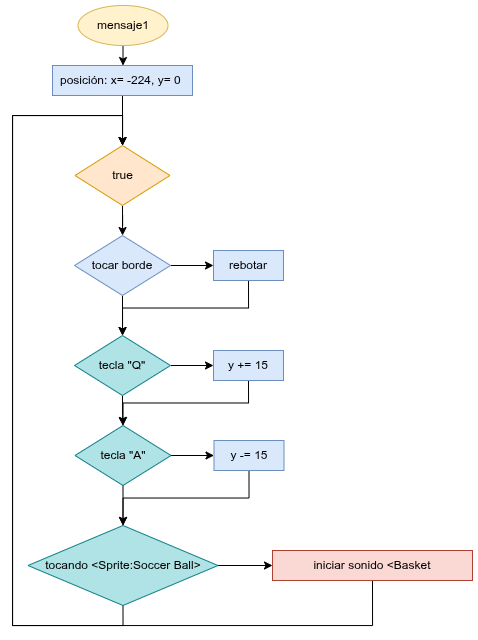

The diagram above was exported from draw.io. Its source (the exported page's mxGraphModel, read from the mxfile embedded in the PNG):
<mxGraphModel dx="1347" dy="755" grid="1" gridSize="10" guides="1" tooltips="1" connect="1" arrows="1" fold="1" page="1" pageScale="1" pageWidth="827" pageHeight="1169" math="0" shadow="0">
  <root>
    <mxCell id="0" />
    <mxCell id="1" parent="0" />
    <mxCell id="_jQaZzMGuPuVGxFVWD2f-2" edge="1" parent="1" source="nL0VDFnDUBw_GFJgzLVY-1" style="edgeStyle=orthogonalEdgeStyle;rounded=0;orthogonalLoop=1;jettySize=auto;html=1;exitX=0.5;exitY=1;exitDx=0;exitDy=0;" target="_jQaZzMGuPuVGxFVWD2f-1">
      <mxGeometry relative="1" as="geometry" />
    </mxCell>
    <mxCell id="nL0VDFnDUBw_GFJgzLVY-1" parent="1" style="ellipse;whiteSpace=wrap;html=1;fillColor=#fff2cc;strokeColor=#d6b656;" value="mensaje1" vertex="1">
      <mxGeometry height="40" width="90" x="195.5" y="80" as="geometry" />
    </mxCell>
    <mxCell id="_LKj3RqFf2NLomFV-1Bq-4" edge="1" parent="1" source="_jQaZzMGuPuVGxFVWD2f-1" style="edgeStyle=orthogonalEdgeStyle;rounded=0;orthogonalLoop=1;jettySize=auto;html=1;exitX=0.5;exitY=1;exitDx=0;exitDy=0;" target="_LKj3RqFf2NLomFV-1Bq-1">
      <mxGeometry relative="1" as="geometry" />
    </mxCell>
    <mxCell id="_jQaZzMGuPuVGxFVWD2f-1" parent="1" style="rounded=0;whiteSpace=wrap;html=1;fillColor=#dae8fc;strokeColor=#6c8ebf;" value="posición: x= -224, y= 0&amp;nbsp;" vertex="1">
      <mxGeometry height="30" width="140" x="170" y="140" as="geometry" />
    </mxCell>
    <mxCell id="_LKj3RqFf2NLomFV-1Bq-5" edge="1" parent="1" source="_LKj3RqFf2NLomFV-1Bq-1" style="edgeStyle=orthogonalEdgeStyle;rounded=0;orthogonalLoop=1;jettySize=auto;html=1;exitX=0.5;exitY=1;exitDx=0;exitDy=0;" target="_LKj3RqFf2NLomFV-1Bq-3">
      <mxGeometry relative="1" as="geometry" />
    </mxCell>
    <mxCell id="_LKj3RqFf2NLomFV-1Bq-1" parent="1" style="rhombus;whiteSpace=wrap;html=1;fillColor=#ffe6cc;strokeColor=#d79b00;" value="true" vertex="1">
      <mxGeometry height="60" width="95" x="192.5" y="220" as="geometry" />
    </mxCell>
    <mxCell id="_LKj3RqFf2NLomFV-1Bq-7" edge="1" parent="1" source="_LKj3RqFf2NLomFV-1Bq-3" style="edgeStyle=orthogonalEdgeStyle;rounded=0;orthogonalLoop=1;jettySize=auto;html=1;exitX=1;exitY=0.5;exitDx=0;exitDy=0;" target="_LKj3RqFf2NLomFV-1Bq-6">
      <mxGeometry relative="1" as="geometry" />
    </mxCell>
    <mxCell id="_LKj3RqFf2NLomFV-1Bq-10" edge="1" parent="1" source="_LKj3RqFf2NLomFV-1Bq-3" style="edgeStyle=orthogonalEdgeStyle;rounded=0;orthogonalLoop=1;jettySize=auto;html=1;exitX=0.5;exitY=1;exitDx=0;exitDy=0;" target="_LKj3RqFf2NLomFV-1Bq-8">
      <mxGeometry relative="1" as="geometry" />
    </mxCell>
    <mxCell id="_LKj3RqFf2NLomFV-1Bq-3" parent="1" style="rhombus;whiteSpace=wrap;html=1;fillColor=#dae8fc;strokeColor=#6c8ebf;" value="tocar borde" vertex="1">
      <mxGeometry height="60" width="96" x="192" y="310" as="geometry" />
    </mxCell>
    <mxCell id="_LKj3RqFf2NLomFV-1Bq-15" edge="1" parent="1" source="_LKj3RqFf2NLomFV-1Bq-6" style="edgeStyle=orthogonalEdgeStyle;rounded=0;orthogonalLoop=1;jettySize=auto;html=1;exitX=0.5;exitY=1;exitDx=0;exitDy=0;" target="_LKj3RqFf2NLomFV-1Bq-8">
      <mxGeometry relative="1" as="geometry" />
    </mxCell>
    <mxCell id="_LKj3RqFf2NLomFV-1Bq-6" parent="1" style="rounded=0;whiteSpace=wrap;html=1;fillColor=#dae8fc;strokeColor=#6c8ebf;" value="rebotar" vertex="1">
      <mxGeometry height="30" width="70" x="331" y="325" as="geometry" />
    </mxCell>
    <mxCell id="_LKj3RqFf2NLomFV-1Bq-11" edge="1" parent="1" source="_LKj3RqFf2NLomFV-1Bq-8" style="edgeStyle=orthogonalEdgeStyle;rounded=0;orthogonalLoop=1;jettySize=auto;html=1;exitX=1;exitY=0.5;exitDx=0;exitDy=0;" target="_LKj3RqFf2NLomFV-1Bq-9">
      <mxGeometry relative="1" as="geometry" />
    </mxCell>
    <mxCell id="_LKj3RqFf2NLomFV-1Bq-17" edge="1" parent="1" source="_LKj3RqFf2NLomFV-1Bq-8" style="edgeStyle=orthogonalEdgeStyle;rounded=0;orthogonalLoop=1;jettySize=auto;html=1;exitX=0.5;exitY=1;exitDx=0;exitDy=0;" target="_LKj3RqFf2NLomFV-1Bq-13">
      <mxGeometry relative="1" as="geometry" />
    </mxCell>
    <mxCell id="_LKj3RqFf2NLomFV-1Bq-8" parent="1" style="rhombus;whiteSpace=wrap;html=1;fillColor=#b0e3e6;strokeColor=#0e8088;" value="tecla &quot;Q&quot;" vertex="1">
      <mxGeometry height="60" width="96" x="192" y="410" as="geometry" />
    </mxCell>
    <mxCell id="_LKj3RqFf2NLomFV-1Bq-16" edge="1" parent="1" source="_LKj3RqFf2NLomFV-1Bq-9" style="edgeStyle=orthogonalEdgeStyle;rounded=0;orthogonalLoop=1;jettySize=auto;html=1;exitX=0.5;exitY=1;exitDx=0;exitDy=0;" target="_LKj3RqFf2NLomFV-1Bq-13">
      <mxGeometry relative="1" as="geometry" />
    </mxCell>
    <mxCell id="_LKj3RqFf2NLomFV-1Bq-9" parent="1" style="rounded=0;whiteSpace=wrap;html=1;fillColor=#dae8fc;strokeColor=#6c8ebf;" value="y += 15" vertex="1">
      <mxGeometry height="30" width="70" x="331" y="425" as="geometry" />
    </mxCell>
    <mxCell id="_LKj3RqFf2NLomFV-1Bq-12" edge="1" parent="1" source="_LKj3RqFf2NLomFV-1Bq-13" style="edgeStyle=orthogonalEdgeStyle;rounded=0;orthogonalLoop=1;jettySize=auto;html=1;exitX=1;exitY=0.5;exitDx=0;exitDy=0;" target="_LKj3RqFf2NLomFV-1Bq-14">
      <mxGeometry relative="1" as="geometry" />
    </mxCell>
    <mxCell id="b0SROsQmuTIAqlKatWjG-2" edge="1" parent="1" source="_LKj3RqFf2NLomFV-1Bq-13" style="edgeStyle=orthogonalEdgeStyle;rounded=0;orthogonalLoop=1;jettySize=auto;html=1;exitX=0.5;exitY=1;exitDx=0;exitDy=0;" target="b0SROsQmuTIAqlKatWjG-1">
      <mxGeometry relative="1" as="geometry" />
    </mxCell>
    <mxCell id="_LKj3RqFf2NLomFV-1Bq-13" parent="1" style="rhombus;whiteSpace=wrap;html=1;fillColor=#b0e3e6;strokeColor=#0e8088;" value="tecla &quot;A&quot;" vertex="1">
      <mxGeometry height="60" width="96" x="192.5" y="500" as="geometry" />
    </mxCell>
    <mxCell id="b0SROsQmuTIAqlKatWjG-3" edge="1" parent="1" source="_LKj3RqFf2NLomFV-1Bq-14" style="edgeStyle=orthogonalEdgeStyle;rounded=0;orthogonalLoop=1;jettySize=auto;html=1;exitX=0.5;exitY=1;exitDx=0;exitDy=0;" target="b0SROsQmuTIAqlKatWjG-1">
      <mxGeometry relative="1" as="geometry" />
    </mxCell>
    <mxCell id="_LKj3RqFf2NLomFV-1Bq-14" parent="1" style="rounded=0;whiteSpace=wrap;html=1;fillColor=#dae8fc;strokeColor=#6c8ebf;" value="y -= 15" vertex="1">
      <mxGeometry height="30" width="70" x="331.5" y="515" as="geometry" />
    </mxCell>
    <mxCell id="OCUt_NwqzxcWWuYHXZPQ-1" edge="1" parent="1" source="b0SROsQmuTIAqlKatWjG-1" style="edgeStyle=orthogonalEdgeStyle;rounded=0;orthogonalLoop=1;jettySize=auto;html=1;exitX=1;exitY=0.5;exitDx=0;exitDy=0;" target="b0SROsQmuTIAqlKatWjG-4">
      <mxGeometry relative="1" as="geometry" />
    </mxCell>
    <mxCell id="OCUt_NwqzxcWWuYHXZPQ-2" edge="1" parent="1" source="b0SROsQmuTIAqlKatWjG-1" style="edgeStyle=orthogonalEdgeStyle;rounded=0;orthogonalLoop=1;jettySize=auto;html=1;exitX=0.5;exitY=1;exitDx=0;exitDy=0;" target="_LKj3RqFf2NLomFV-1Bq-1">
      <mxGeometry relative="1" as="geometry">
        <Array as="points">
          <mxPoint x="241" y="700" />
          <mxPoint x="130" y="700" />
          <mxPoint x="130" y="190" />
          <mxPoint x="240" y="190" />
        </Array>
        <mxPoint x="140" y="190" as="targetPoint" />
      </mxGeometry>
    </mxCell>
    <mxCell id="b0SROsQmuTIAqlKatWjG-1" parent="1" style="rhombus;whiteSpace=wrap;html=1;fillColor=#b0e3e6;strokeColor=#0e8088;" value="tocando &amp;lt;Sprite:Soccer Ball&amp;gt;" vertex="1">
      <mxGeometry height="80" width="190" x="145.5" y="600" as="geometry" />
    </mxCell>
    <mxCell id="OCUt_NwqzxcWWuYHXZPQ-3" edge="1" parent="1" source="b0SROsQmuTIAqlKatWjG-4" style="edgeStyle=orthogonalEdgeStyle;rounded=0;orthogonalLoop=1;jettySize=auto;html=1;exitX=0.5;exitY=1;exitDx=0;exitDy=0;" target="_LKj3RqFf2NLomFV-1Bq-1">
      <mxGeometry relative="1" as="geometry">
        <Array as="points">
          <mxPoint x="490" y="700" />
          <mxPoint x="130" y="700" />
          <mxPoint x="130" y="190" />
          <mxPoint x="240" y="190" />
        </Array>
        <mxPoint x="150" y="210" as="targetPoint" />
      </mxGeometry>
    </mxCell>
    <mxCell id="b0SROsQmuTIAqlKatWjG-4" parent="1" style="rounded=0;whiteSpace=wrap;html=1;fillColor=#fad9d5;strokeColor=#ae4132;" value="iniciar sonido &amp;lt;Basket" vertex="1">
      <mxGeometry height="30" width="200" x="390" y="625" as="geometry" />
    </mxCell>
  </root>
</mxGraphModel>